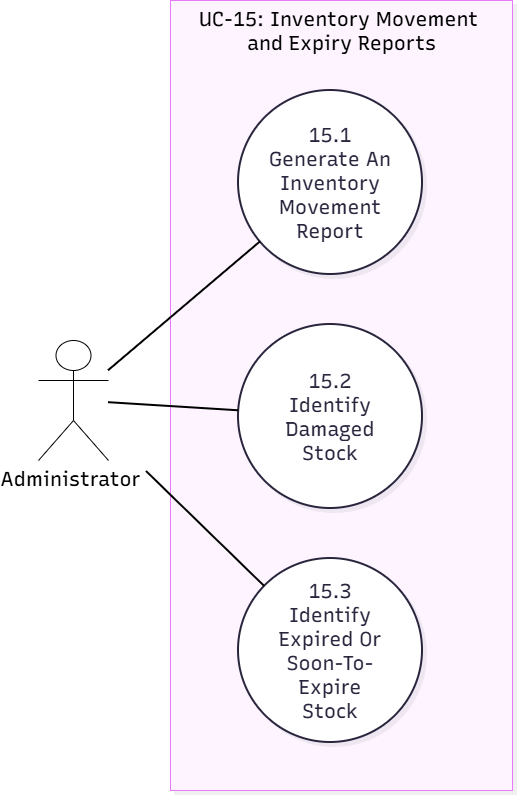

The diagram above was exported from draw.io. Its source (the exported page's mxGraphModel, read from the mxfile embedded in the PNG):
<mxGraphModel dx="1303" dy="829" grid="1" gridSize="10" guides="1" tooltips="1" connect="1" arrows="1" fold="1" page="1" pageScale="1" pageWidth="827" pageHeight="1169" math="0" shadow="0">
  <root>
    <mxCell id="0" />
    <mxCell id="1" parent="0" />
    <mxCell id="1qWPMVVozzklyzaiLFbd-1" parent="1" style="shape=umlActor;verticalLabelPosition=bottom;verticalAlign=top;html=1;outlineConnect=0;labelPerimeter=1;fontSize=20;fontColor=default;" value="&lt;span style=&quot;font-family: Recursive; white-space: normal;&quot;&gt;Administrator&amp;nbsp; &amp;nbsp; &amp;nbsp; &amp;nbsp; &amp;nbsp; &amp;nbsp; &amp;nbsp;&lt;/span&gt;" vertex="1">
      <mxGeometry height="120" width="70" x="100" y="370" as="geometry" />
    </mxCell>
    <UserObject label="UC-15: Inventory Movement&amp;nbsp;&lt;div&gt;and Expiry Reports&lt;/div&gt;" mermaidId="n:UC15Detail" mermaidBaseStyle="html=1;whiteSpace=nowrap;strokeWidth=1;verticalAlign=top;fillColor=#FDF4FF;strokeColor=#E879F9;fontColor=#000000;fontFamily=Recursive;fontSize=14;shadow=1;shadowColor=#000000;shadowOffsetX=4;shadowOffsetY=4;shadowBlur=0;shadowOpacity=6;" mermaidBaseValue="UC-15: Inventory Movement and Expiry Reports" id="oq5hA_DQ0tyAWIt4Hk9t-2">
      <mxCell parent="1" style="html=1;whiteSpace=nowrap;strokeWidth=1;verticalAlign=top;fillColor=#FDF4FF;strokeColor=#E879F9;fontColor=#000000;fontFamily=Recursive;fontSize=20;shadow=1;shadowColor=#000000;shadowOffsetX=4;shadowOffsetY=4;shadowBlur=0;shadowOpacity=6;fontSource=https%3A%2F%2Ffonts.googleapis.com%2Fcss%3Ffamily%3DRecursive;container=0;" vertex="1">
        <mxGeometry height="790" width="342" x="232" y="30" as="geometry" />
      </mxCell>
    </UserObject>
    <UserObject label="15.1 Generate An Inventory Movement Report" mermaidId="n:UC15_15_1" mermaidBaseStyle="ellipse;html=1;aspect=fixed;strokeWidth=2;whiteSpace=wrap;fillColor=#ffffff;strokeColor=#28253D;fontColor=#28253D;fontFamily=Recursive;fontSize=14;shadow=1;shadowColor=#000000;shadowOffsetX=4;shadowOffsetY=4;shadowBlur=0;shadowOpacity=6;" mermaidBaseValue="15.1 Generate An Inventory Movement Report" id="oq5hA_DQ0tyAWIt4Hk9t-3">
      <mxCell parent="1" style="ellipse;html=1;aspect=fixed;strokeWidth=2;whiteSpace=wrap;fillColor=#ffffff;strokeColor=#28253D;fontColor=#28253D;fontFamily=Recursive;fontSize=20;shadow=1;shadowColor=#000000;shadowOffsetX=4;shadowOffsetY=4;shadowBlur=0;shadowOpacity=6;labelWidth=120;fontSource=https%3A%2F%2Ffonts.googleapis.com%2Fcss%3Ffamily%3DRecursive;" vertex="1">
        <mxGeometry height="184" width="184" x="300" y="120" as="geometry" />
      </mxCell>
    </UserObject>
    <UserObject label="15.2 Identify Damaged Stock" mermaidId="n:UC15_15_2" mermaidBaseStyle="ellipse;html=1;aspect=fixed;strokeWidth=2;whiteSpace=wrap;fillColor=#ffffff;strokeColor=#28253D;fontColor=#28253D;fontFamily=Recursive;fontSize=14;shadow=1;shadowColor=#000000;shadowOffsetX=4;shadowOffsetY=4;shadowBlur=0;shadowOpacity=6;" mermaidBaseValue="15.2 Identify Damaged Stock" id="oq5hA_DQ0tyAWIt4Hk9t-4">
      <mxCell parent="1" style="ellipse;html=1;aspect=fixed;strokeWidth=2;whiteSpace=wrap;fillColor=#ffffff;strokeColor=#28253D;fontColor=#28253D;fontFamily=Recursive;fontSize=20;shadow=1;shadowColor=#000000;shadowOffsetX=4;shadowOffsetY=4;shadowBlur=0;shadowOpacity=6;labelWidth=120;fontSource=https%3A%2F%2Ffonts.googleapis.com%2Fcss%3Ffamily%3DRecursive;" vertex="1">
        <mxGeometry height="184" width="184" x="300" y="354" as="geometry" />
      </mxCell>
    </UserObject>
    <UserObject label="15.3 Identify Expired Or Soon-To-Expire Stock" mermaidId="n:UC15_15_3" mermaidBaseStyle="ellipse;html=1;aspect=fixed;strokeWidth=2;whiteSpace=wrap;fillColor=#ffffff;strokeColor=#28253D;fontColor=#28253D;fontFamily=Recursive;fontSize=14;shadow=1;shadowColor=#000000;shadowOffsetX=4;shadowOffsetY=4;shadowBlur=0;shadowOpacity=6;" mermaidBaseValue="15.3 Identify Expired Or Soon-To-Expire Stock" id="oq5hA_DQ0tyAWIt4Hk9t-5">
      <mxCell parent="1" style="ellipse;html=1;aspect=fixed;strokeWidth=2;whiteSpace=wrap;fillColor=#ffffff;strokeColor=#28253D;fontColor=#28253D;fontFamily=Recursive;fontSize=20;shadow=1;shadowColor=#000000;shadowOffsetX=4;shadowOffsetY=4;shadowBlur=0;shadowOpacity=6;labelWidth=120;fontSource=https%3A%2F%2Ffonts.googleapis.com%2Fcss%3Ffamily%3DRecursive;" vertex="1">
        <mxGeometry height="184" width="184" x="300" y="588" as="geometry" />
      </mxCell>
    </UserObject>
    <UserObject label="" mermaidId="e:Admin-&gt;UC15_15_1#0" mermaidBaseStyle="edgeStyle=orthogonalEdgeStyle;rounded=1;curved=0;startArrow=none;endArrow=none;jumpStyle=arc;jumpSize=12;strokeColor=#000000;exitX=1;exitY=0.37;entryX=0;entryY=0.5;strokeWidth=2;" mermaidBaseValue="" id="oq5hA_DQ0tyAWIt4Hk9t-7">
      <mxCell edge="1" parent="1" source="1qWPMVVozzklyzaiLFbd-1" style="rounded=0;curved=0;startArrow=none;endArrow=none;jumpStyle=none;jumpSize=12;strokeColor=#000000;strokeWidth=2;fontSize=20;" target="oq5hA_DQ0tyAWIt4Hk9t-3">
        <mxGeometry relative="1" x="0.3077" as="geometry">
          <mxPoint x="182" y="397.65" as="sourcePoint" />
        </mxGeometry>
      </mxCell>
    </UserObject>
    <UserObject label="" mermaidId="e:Admin-&gt;UC15_15_2#0" mermaidBaseStyle="edgeStyle=orthogonalEdgeStyle;rounded=1;curved=0;startArrow=none;endArrow=none;jumpStyle=arc;jumpSize=12;strokeColor=#000000;exitX=1;exitY=0.51;entryX=0;entryY=0.5;strokeWidth=2;" mermaidBaseValue="" id="oq5hA_DQ0tyAWIt4Hk9t-8">
      <mxCell edge="1" parent="1" source="1qWPMVVozzklyzaiLFbd-1" style="rounded=0;curved=0;startArrow=none;endArrow=none;jumpStyle=none;jumpSize=12;strokeColor=#000000;strokeWidth=2;fontSize=20;" target="oq5hA_DQ0tyAWIt4Hk9t-4">
        <mxGeometry relative="1" x="0.075" as="geometry">
          <mxPoint x="182" y="403.95000000000005" as="sourcePoint" />
        </mxGeometry>
      </mxCell>
    </UserObject>
    <UserObject label="" mermaidId="e:Admin-&gt;UC15_15_3#0" mermaidBaseStyle="edgeStyle=orthogonalEdgeStyle;rounded=1;curved=0;startArrow=none;endArrow=none;jumpStyle=arc;jumpSize=12;strokeColor=#000000;exitX=1;exitY=0.65;entryX=0;entryY=0.5;strokeWidth=2;" mermaidBaseValue="" id="oq5hA_DQ0tyAWIt4Hk9t-9">
      <mxCell edge="1" parent="1" source="1qWPMVVozzklyzaiLFbd-1" style="rounded=0;curved=0;startArrow=none;endArrow=none;jumpStyle=none;jumpSize=12;strokeColor=#000000;strokeWidth=2;fontSize=20;" target="oq5hA_DQ0tyAWIt4Hk9t-5">
        <mxGeometry relative="1" x="-0.1679" as="geometry">
          <mxPoint x="182" y="410.25" as="sourcePoint" />
        </mxGeometry>
      </mxCell>
    </UserObject>
  </root>
</mxGraphModel>